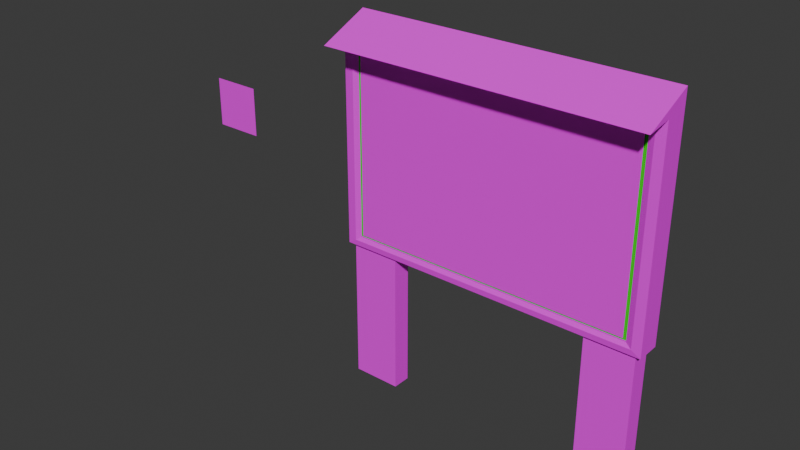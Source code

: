 # Source: MapStand.blend  (saved by Blender 4.2.66; exported with 4.5.12 LTS)
import bpy
from mathutils import Matrix  # noqa: F401  (used for matrix-valued properties, if any)

bpy.ops.wm.read_factory_settings(use_empty=True)
scene = bpy.context.scene
scene.name = 'Scene'

# ---- collections
col_collection = bpy.data.collections.new('Collection'); scene.collection.children.link(col_collection)

# ---- images (referenced by path relative to the original .blend; pixels are not part of the script)
import os
ASSET_DIR = os.environ.get("B2B_ASSET_DIR", "")  # directory of the original .blend (textures are referenced by path, not embedded)
HERE = os.path.dirname(os.path.abspath(__file__))  # packed textures are extracted next to this script under _unpacked/

def load_image(name, relpath, width, height, colorspace="sRGB"):
    """Load a texture the original file referenced (path relative to the .blend, or extracted next to this script)."""
    p = next((c for c in (os.path.join(HERE, relpath), os.path.join(ASSET_DIR, relpath)) if relpath and os.path.exists(c)), "")
    if p:
        img = bpy.data.images.load(p, check_existing=True)
        img.name = name
    else:  # same state as the original file: an image datablock whose file is absent (Cycles renders it pink)
        img = bpy.data.images.new(name, width, height)
        img.source = "FILE"
        img.filepath = "//" + (relpath or name)
    img.colorspace_settings.name = colorspace
    return img
img_1000058729_png = load_image('1000058729.png', 'RTEXYT/1000058729standd.png', 1024, 1024, 'sRGB')
img_map = load_image('Map', 'RTEXYT/Map.png', 1024, 1024, 'sRGB')
img_untitled = load_image('Untitled', 'RTEXYT/Point.png', 1024, 1024, 'sRGB')

# ---- materials (node trees are filled in below, after node groups)
mat_sign = bpy.data.materials.new('Sign')
mat_map = bpy.data.materials.new('Map')
mat_map.alpha_threshold = 0.0
mat_map.roughness = 0.5
mat_map.line_color = (0.0, 0.0, 0.0, 1.0)
mat_map_001 = bpy.data.materials.new('Map.001')
mat_map_001.alpha_threshold = 0.0
mat_map_001.roughness = 0.5
mat_map_001.line_color = (0.0, 0.0, 0.0, 1.0)
mat_point = bpy.data.materials.new('Point')

# ---- material node trees
mat_sign.use_nodes = True; mat_sign.node_tree.nodes.clear()
_N = mat_sign.node_tree.nodes; _L = mat_sign.node_tree.links
n0 = _N.new('ShaderNodeBsdfPrincipled'); n0.name = 'Principled BSDF'; n0.location = (10, 300)
n1 = _N.new('ShaderNodeOutputMaterial'); n1.name = 'Material Output'; n1.location = (300, 300)
n2 = _N.new('ShaderNodeTexImage'); n2.name = 'Image Texture'; n2.location = (-280, 280)
n2.image = img_1000058729_png
_L.new(n0.outputs[0], n1.inputs[0])
_L.new(n2.outputs[0], n0.inputs[0])
n1.is_active_output = True
mat_map.use_nodes = True; mat_map.node_tree.nodes.clear()
_N = mat_map.node_tree.nodes; _L = mat_map.node_tree.links
n0 = _N.new('ShaderNodeOutputMaterial'); n0.name = 'Material Output'; n0.location = (300, 300)
n1 = _N.new('ShaderNodeBsdfPrincipled'); n1.name = 'Principled BSDF'; n1.location = (10, 300)
n1.inputs[3].default_value = 1.45
n2 = _N.new('ShaderNodeTexImage'); n2.name = 'Image Texture'; n2.location = (-280, 280)
n2.image = img_map
_L.new(n1.outputs[0], n0.inputs[0])
_L.new(n2.outputs[0], n1.inputs[0])
n0.is_active_output = True
mat_map_001.use_nodes = True; mat_map_001.node_tree.nodes.clear()
_N = mat_map_001.node_tree.nodes; _L = mat_map_001.node_tree.links
n0 = _N.new('ShaderNodeOutputMaterial'); n0.name = 'Material Output'; n0.location = (300, 300)
n1 = _N.new('ShaderNodeBsdfPrincipled'); n1.name = 'Principled BSDF'; n1.location = (10, 300)
n1.inputs[0].default_value = (0.01501, 0.8004, 0.0, 1.0)
n1.inputs[3].default_value = 1.45
_L.new(n1.outputs[0], n0.inputs[0])
n0.is_active_output = True
mat_point.use_nodes = True; mat_point.node_tree.nodes.clear()
_N = mat_point.node_tree.nodes; _L = mat_point.node_tree.links
n0 = _N.new('ShaderNodeBsdfPrincipled'); n0.name = 'Principled BSDF'; n0.location = (10, 300)
n1 = _N.new('ShaderNodeOutputMaterial'); n1.name = 'Material Output'; n1.location = (300, 300)
n2 = _N.new('ShaderNodeTexImage'); n2.name = 'Image Texture'; n2.location = (-280, 280)
n2.image = img_untitled
_L.new(n0.outputs[0], n1.inputs[0])
_L.new(n2.outputs[0], n0.inputs[0])
n1.is_active_output = True

# ---- world
world_world = bpy.data.worlds.new('World'); scene.world = world_world
world_world.use_nodes = True; world_world.node_tree.nodes.clear()
_N = world_world.node_tree.nodes; _L = world_world.node_tree.links
n0 = _N.new('ShaderNodeOutputWorld'); n0.name = 'World Output'; n0.location = (300, 300)
n1 = _N.new('ShaderNodeBackground'); n1.name = 'Background'; n1.location = (10, 300)
n1.inputs[0].default_value = (0.05088, 0.05088, 0.05088, 1.0)
_L.new(n1.outputs[0], n0.inputs[0])
n0.is_active_output = True
world_world.color = (0.05088, 0.05088, 0.05088)
world_world.sun_shadow_jitter_overblur = 0.0

# ---- meshes
me_cube_003 = bpy.data.meshes.new('Cube.003')
me_cube_003.from_pydata([(-1.0, 1.0, -1.0), (-1.0, 1.0, 1.0), (1.0, 1.0, -1.0), (1.0, 1.0, 1.0), (-0.9045, -0.8502, -0.9045), (-1.0, -0.9423, -1.0), (-0.9045, -0.8502, 0.9045), (-1.0, -0.9423, 1.0), (0.9045, -0.8502, -0.9045), (1.0, -0.9423, -1.0), (0.9045, -0.8502, 0.9045), (1.0, -0.9423, 1.0), (-0.9423, -1.002, -0.9423), (-0.9423, -1.002, 0.9423), (0.9423, -1.002, 0.9423), (0.9423, -1.002, -0.9423), (-1.0, 1.0, 1.183), (1.0, 1.0, 1.183), (-1.0, -3.059, 0.9648), (1.0, -3.059, 0.9648), (0.6506, -0.709, -2.411), (0.6506, -0.709, -0.9762), (0.6506, 0.7858, -2.411), (0.6506, 0.7858, -0.9762), (0.9631, -0.709, -2.411), (0.9631, -0.709, -0.9762), (0.9631, 0.7858, -2.411), (0.9631, 0.7858, -0.9762), (-0.6506, -0.709, -2.411), (-0.6506, -0.709, -0.9762), (-0.6506, 0.7858, -2.411), (-0.6506, 0.7858, -0.9762), (-0.9631, -0.709, -2.411), (-0.9631, -0.709, -0.9762), (-0.9631, 0.7858, -2.411), (-0.9631, 0.7858, -0.9762), (-0.8879, -0.917, -0.8739), (0.8879, -0.917, -0.8739), (-0.8879, -0.917, 0.8478), (0.8879, -0.917, 0.8478), (-0.9045, -0.8536, -0.8899), (0.9045, -0.8536, -0.8899), (-0.9045, -0.8536, 0.8639), (0.9045, -0.8536, 0.8639)], [], [(8, 10, 6, 4), (0, 1, 3, 2), (3, 1, 16, 17), (5, 7, 1, 0), (2, 3, 11, 9), (12, 13, 7, 5), (14, 15, 9, 11), (5, 9, 15, 12), (11, 7, 13, 14), (0, 2, 9, 5), (4, 6, 13, 12), (10, 8, 15, 14), (8, 4, 12, 15), (6, 10, 14, 13), (17, 16, 18, 19), (1, 7, 18, 16), (7, 11, 19, 18), (11, 3, 17, 19), (20, 21, 23, 22), (22, 23, 27, 26), (26, 27, 25, 24), (24, 25, 21, 20), (22, 26, 24, 20), (27, 23, 21, 25), (28, 30, 31, 29), (30, 34, 35, 31), (34, 32, 33, 35), (32, 28, 29, 33), (30, 28, 32, 34), (35, 33, 29, 31), (36, 37, 39, 38), (40, 41, 43, 42)])
me_cube_003.polygons.foreach_set('material_index', [0, 0, 0, 0, 0, 0, 0, 0, 0, 0, 0, 0, 0, 0, 0, 0, 0, 0, 0, 0, 0, 0, 0, 0, 0, 0, 0, 0, 0, 0, 1, 2])
_uv = me_cube_003.uv_layers.new(name='UVMap')
_uv.uv.foreach_set('vector', [0.4494, 0.2378, 0.9228, 0.2378, 0.9228, 0.9584, 0.4494, 0.9584, 0.4244, 0.9965, 0.9478, 0.9965, 0.9478, 0.1998, 0.4244, 0.1998, 0.9478, 0.1998, 0.9478, 0.9965, 0.9956, 0.9965, 0.9956, 0.1998, 0.5022, 0.4594, 0.9524, 0.4594, 0.9524, 0.5127, 0.5022, 0.5127, 0.4003, 0.4732, 0.9465, 0.4732, 0.9465, 0.5378, 0.4003, 0.5378, 0.5152, 0.4578, 0.9394, 0.4578, 0.9524, 0.4594, 0.5022, 0.4594, 0.9308, 0.5398, 0.416, 0.5398, 0.4003, 0.5378, 0.9465, 0.5378, 0.4244, 0.9965, 0.4244, 0.1998, 0.4395, 0.2228, 0.4395, 0.9735, 0.9478, 0.1998, 0.9478, 0.9965, 0.9326, 0.9735, 0.9326, 0.2228, 0.4244, 0.9965, 0.4244, 0.1998, 0.4244, 0.1998, 0.4244, 0.9965, 0.5237, 0.462, 0.9309, 0.462, 0.9394, 0.4578, 0.5152, 0.4578, 0.9205, 0.5347, 0.4264, 0.5347, 0.416, 0.5398, 0.9308, 0.5398, 0.4494, 0.2378, 0.4494, 0.9584, 0.4395, 0.9735, 0.4395, 0.2228, 0.9228, 0.9584, 0.9228, 0.2378, 0.9326, 0.2228, 0.9326, 0.9735, 0.9956, 0.1998, 0.9956, 0.9965, 0.9386, 0.9965, 0.9386, 0.1998, 0.9524, 0.5127, 0.9524, 0.4594, 0.9445, 0.4014, 0.9935, 0.5127, 0.9478, 0.9965, 0.9478, 0.1998, 0.9386, 0.1998, 0.9386, 0.9965, 0.9465, 0.5378, 0.9465, 0.4732, 0.9964, 0.4732, 0.9369, 0.6083, 0.01769, 0.02275, 0.01769, 0.418, 0.01769, 0.418, 0.01769, 0.02275, 0.01769, 0.02275, 0.01769, 0.418, 0.1487, 0.418, 0.1487, 0.02275, 0.1487, 0.02275, 0.1487, 0.418, 0.1487, 0.418, 0.1487, 0.02275, 0.1487, 0.02275, 0.1487, 0.418, 0.01769, 0.418, 0.01769, 0.02275, 0.01769, 0.02275, 0.1487, 0.02275, 0.1487, 0.02275, 0.01769, 0.02275, 0.1487, 0.418, 0.01769, 0.418, 0.01769, 0.418, 0.1487, 0.418, 0.1477, 0.02275, 0.1477, 0.02275, 0.1477, 0.418, 0.1477, 0.418, 0.1477, 0.02275, 0.01662, 0.02275, 0.01662, 0.418, 0.1477, 0.418, 0.01662, 0.02275, 0.01662, 0.02275, 0.01662, 0.418, 0.01662, 0.418, 0.01662, 0.02275, 0.1477, 0.02275, 0.1477, 0.418, 0.01662, 0.418, 0.1477, 0.02275, 0.1477, 0.02275, 0.01662, 0.02275, 0.01662, 0.02275, 0.01662, 0.418, 0.01662, 0.418, 0.1477, 0.418, 0.1477, 0.418, -0.001235, 0.295, 0.9981, 0.295, 0.9981, 0.9596, -0.001236, 0.9596, -0.001235, 0.295, 0.9981, 0.295, 0.9981, 0.9596, -0.001236, 0.9596])
me_cube_003.materials.append(mat_sign)
me_cube_003.materials.append(mat_map)
me_cube_003.materials.append(mat_map_001)
me_cube_003.update()
me_plane_002 = bpy.data.meshes.new('Plane.002')
me_plane_002.from_pydata([(-1.0, -1.0, 0.0), (1.0, -1.0, 0.0), (-1.0, 1.0, 0.0), (1.0, 1.0, 0.0)], [], [(0, 1, 3, 2)])
_uv = me_plane_002.uv_layers.new(name='UVMap')
_uv.uv.foreach_set('vector', [0.006991, 0.0191, 0.9843, 0.0191, 0.9843, 0.9964, 0.006991, 0.9964])
me_plane_002.materials.append(mat_point)
me_plane_002.update()

# ---- objects
ob_stand = bpy.data.objects.new('Stand', me_cube_003)
ob_pointer = bpy.data.objects.new('Pointer', me_plane_002)

# ---- transforms, parenting, visibility, modifiers, constraints
ob_stand.location = (0.0, 0.0, 1.765)
ob_stand.scale = (1.149, 0.09195, 0.7546)
ob_pointer.location = (-2.325, 0.0, 1.708)
ob_pointer.rotation_euler = (1.571, -0.0, 0.0)
ob_pointer.scale = (0.1845, 0.1845, 0.1845)

# ---- collection membership
col_collection.objects.link(ob_stand)
col_collection.objects.link(ob_pointer)

# ---- scene / render settings (as saved in the file)
scene.frame_start = 1; scene.frame_end = 250; scene.frame_set(1)
scene.render.engine = 'BLENDER_EEVEE_NEXT'
bpy.context.view_layer.update()

# ---- added for rendering (the .blend has no active camera and no usable light): camera, sun
cam_auto = bpy.data.cameras.new('AutoCamera')
cam_auto.lens = 50.0
cam_auto.sensor_width = 36.0
cam_auto.clip_end = 1000.0
ob_auto_camera = bpy.data.objects.new('AutoCamera', cam_auto)
scene.collection.objects.link(ob_auto_camera)
ob_auto_camera.location = (3.54669, -5.16689, 4.68289)
ob_auto_camera.rotation_euler = (1.09748, -7.21219e-08, 0.694738)
scene.camera = ob_auto_camera
light_auto_sun = bpy.data.lights.new('AutoSun', 'SUN')
light_auto_sun.energy = 3.0
light_auto_sun.angle = 0.0523599
ob_auto_sun = bpy.data.objects.new('AutoSun', light_auto_sun)
scene.collection.objects.link(ob_auto_sun)
ob_auto_sun.rotation_euler = (0.872665, 0.174533, 0.523599)
bpy.context.view_layer.update()
